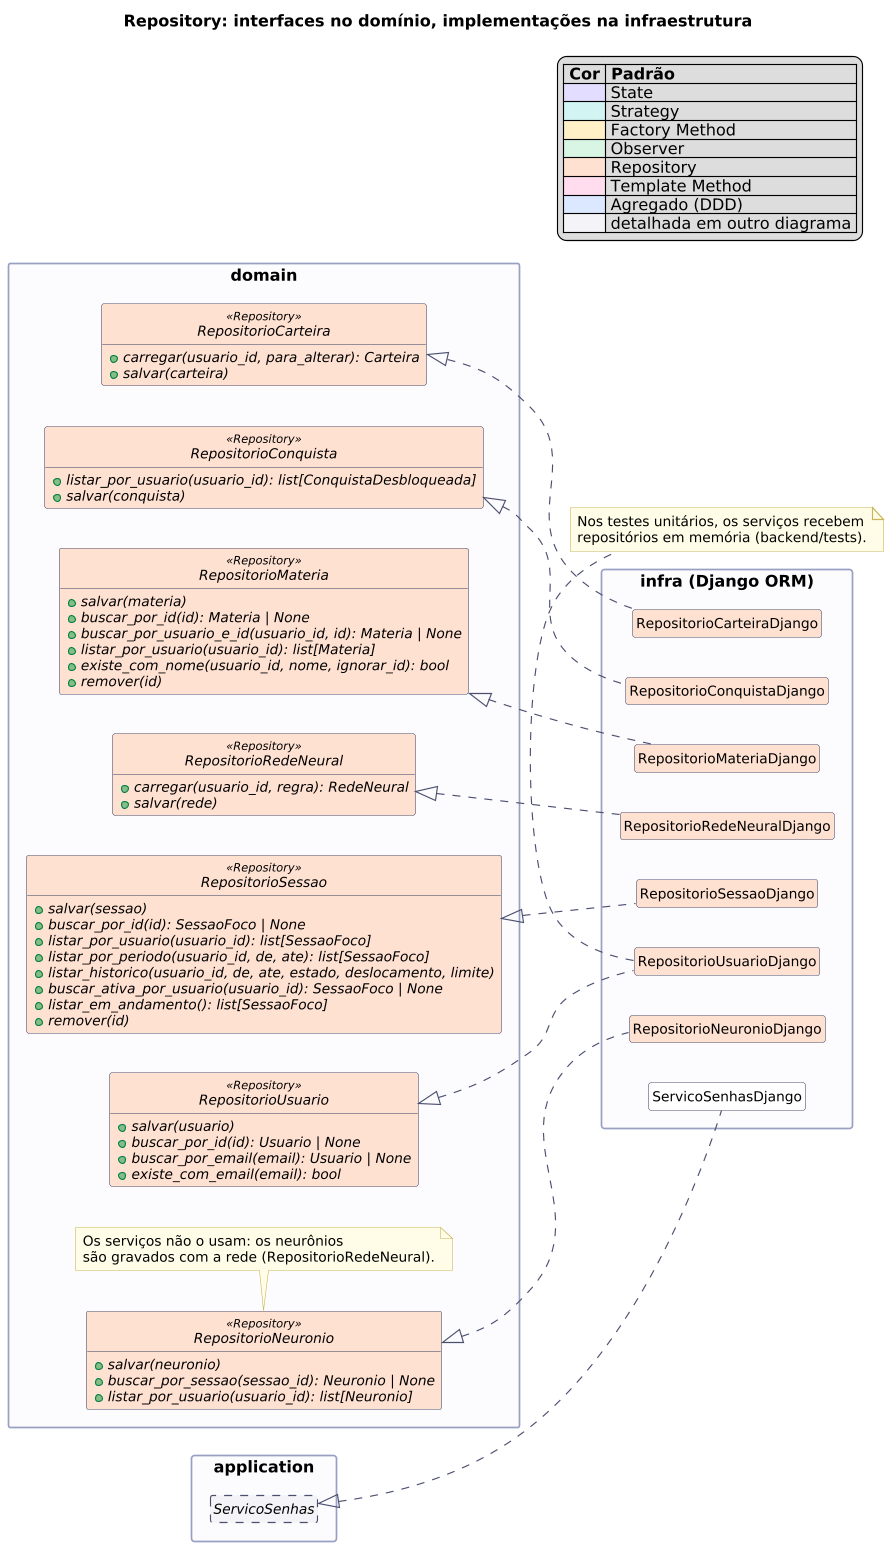

The diagram above was rendered by PlantUML. Its source (embedded in the PNG):
@startuml classes-repositorios
!include estilo-classes.iuml
left to right direction
title Repository: interfaces no domínio, implementações na infraestrutura
$legenda_padroes()

package "domain" {
  interface RepositorioUsuario <<Repository>> $REPOSITORY {
    + salvar(usuario) {abstract}
    + buscar_por_id(id): Usuario | None {abstract}
    + buscar_por_email(email): Usuario | None {abstract}
    + existe_com_email(email): bool {abstract}
  }
  interface RepositorioSessao <<Repository>> $REPOSITORY {
    + salvar(sessao) {abstract}
    + buscar_por_id(id): SessaoFoco | None {abstract}
    + listar_por_usuario(usuario_id): list[SessaoFoco] {abstract}
    + listar_por_periodo(usuario_id, de, ate): list[SessaoFoco] {abstract}
    + listar_historico(usuario_id, de, ate, estado, deslocamento, limite) {abstract}
    + buscar_ativa_por_usuario(usuario_id): SessaoFoco | None {abstract}
    + listar_em_andamento(): list[SessaoFoco] {abstract}
    + remover(id) {abstract}
  }
  interface RepositorioNeuronio <<Repository>> $REPOSITORY {
    + salvar(neuronio) {abstract}
    + buscar_por_sessao(sessao_id): Neuronio | None {abstract}
    + listar_por_usuario(usuario_id): list[Neuronio] {abstract}
  }
  note bottom of RepositorioNeuronio
    Os serviços não o usam: os neurônios
    são gravados com a rede (RepositorioRedeNeural).
  end note
  interface RepositorioRedeNeural <<Repository>> $REPOSITORY {
    + carregar(usuario_id, regra): RedeNeural {abstract}
    + salvar(rede) {abstract}
  }
  interface RepositorioMateria <<Repository>> $REPOSITORY {
    + salvar(materia) {abstract}
    + buscar_por_id(id): Materia | None {abstract}
    + buscar_por_usuario_e_id(usuario_id, id): Materia | None {abstract}
    + listar_por_usuario(usuario_id): list[Materia] {abstract}
    + existe_com_nome(usuario_id, nome, ignorar_id): bool {abstract}
    + remover(id) {abstract}
  }
  interface RepositorioConquista <<Repository>> $REPOSITORY {
    + listar_por_usuario(usuario_id): list[ConquistaDesbloqueada] {abstract}
    + salvar(conquista) {abstract}
  }
  interface RepositorioCarteira <<Repository>> $REPOSITORY {
    + carregar(usuario_id, para_alterar): Carteira {abstract}
    + salvar(carteira) {abstract}
  }
}

package "application" {
  interface ServicoSenhas $REF
}

package "infra (Django ORM)" {
  class RepositorioUsuarioDjango $REPOSITORY
  class RepositorioSessaoDjango $REPOSITORY
  class RepositorioNeuronioDjango $REPOSITORY
  class RepositorioRedeNeuralDjango $REPOSITORY
  class RepositorioMateriaDjango $REPOSITORY
  class RepositorioConquistaDjango $REPOSITORY
  class RepositorioCarteiraDjango $REPOSITORY
  class ServicoSenhasDjango
}
note bottom of RepositorioUsuarioDjango
  Nos testes unitários, os serviços recebem
  repositórios em memória (backend/tests).
end note

RepositorioUsuario <|.. RepositorioUsuarioDjango
RepositorioSessao <|.. RepositorioSessaoDjango
RepositorioNeuronio <|.. RepositorioNeuronioDjango
RepositorioRedeNeural <|.. RepositorioRedeNeuralDjango
RepositorioMateria <|.. RepositorioMateriaDjango
RepositorioConquista <|.. RepositorioConquistaDjango
RepositorioCarteira <|.. RepositorioCarteiraDjango
ServicoSenhas <|.. ServicoSenhasDjango
@enduml